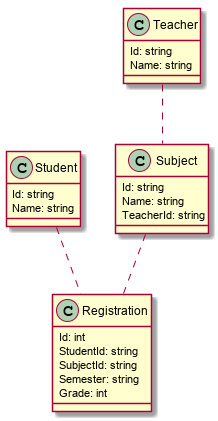

The diagram above was rendered by PlantUML. Its source (embedded in the PNG):
@startuml

class Student {
  Id: string
  Name: string
}

class Teacher {
  Id: string
  Name: string
}

class Subject {
  Id: string
  Name: string
  TeacherId: string
}

class Registration {
  Id: int
  StudentId: string
  SubjectId: string
  Semester: string
  Grade: int
}

Teacher .. Subject 
Student .. Registration
Subject .. Registration

@enduml